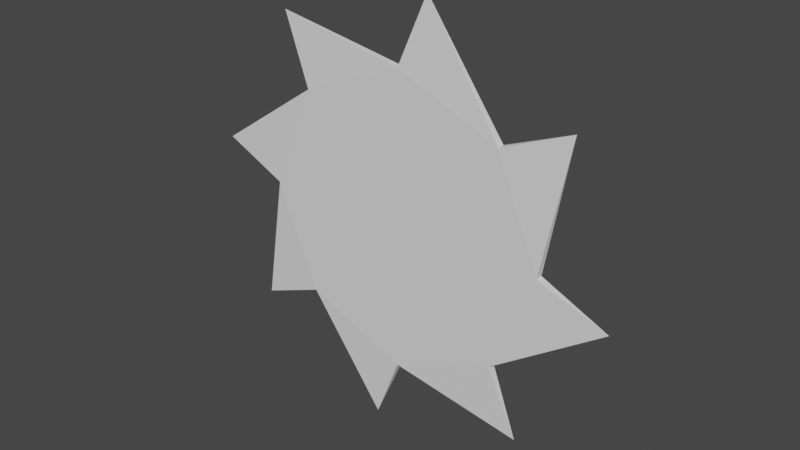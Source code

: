 # Source: sawblade.blend  (saved by Blender 3.6.11; exported with 4.5.12 LTS)
import bpy
from mathutils import Matrix  # noqa: F401  (used for matrix-valued properties, if any)

bpy.ops.wm.read_factory_settings(use_empty=True)
scene = bpy.context.scene
scene.name = 'Scene'

# ---- world
world_world = bpy.data.worlds.new('World'); scene.world = world_world
world_world.use_nodes = True; world_world.node_tree.nodes.clear()
_N = world_world.node_tree.nodes; _L = world_world.node_tree.links
n0 = _N.new('ShaderNodeOutputWorld'); n0.name = 'World Output'; n0.location = (300, 300)
n1 = _N.new('ShaderNodeBackground'); n1.name = 'Background'; n1.location = (10, 300)
n1.inputs[0].default_value = (0.05088, 0.05088, 0.05088, 1.0)
_L.new(n1.outputs[0], n0.inputs[0])
n0.is_active_output = True
world_world.color = (0.05088, 0.05088, 0.05088)
world_world.use_sun_shadow = False
world_world.sun_shadow_jitter_overblur = 0.0

# ---- meshes
me_cylinder = bpy.data.meshes.new('Cylinder')
me_cylinder.from_pydata([(-2.173e-09, -0.00625, -0.25), (-2.173e-09, 0.00625, -0.25), (0.1768, -0.00625, -0.1768), (0.1768, 0.00625, -0.1768), (0.25, -0.00625, -4.657e-10), (0.25, 0.00625, 4.657e-10), (0.1768, -0.00625, 0.1768), (0.1768, 0.00625, 0.1768), (-2.173e-09, -0.00625, 0.25), (-2.173e-09, 0.00625, 0.25), (-0.1768, -0.00625, 0.1768), (-0.1768, 0.00625, 0.1768), (-0.25, -0.00625, -4.657e-10), (-0.25, 0.00625, 4.657e-10), (-0.1768, -0.00625, -0.1768), (-0.1768, 0.00625, -0.1768), (0.2246, 2.98e-08, -0.2923), (0.3655, 7.451e-09, -0.04784), (0.2923, -1.49e-08, 0.2246), (0.04784, -2.98e-08, 0.3655), (-0.2246, -2.98e-08, 0.2923), (-0.3655, 0.0, 0.04784), (-0.2923, 1.49e-08, -0.2246), (-0.04784, 2.98e-08, -0.3655)], [], [(3, 1, 15, 13, 11, 9, 7, 5), (2, 3, 17), (0, 2, 4, 6, 8, 10, 12, 14), (4, 5, 18), (2, 16, 3), (0, 16, 2), (0, 1, 16), (4, 17, 5), (2, 17, 4), (6, 7, 19), (6, 18, 7), (4, 18, 6), (8, 9, 20), (8, 19, 9), (6, 19, 8), (10, 11, 21), (10, 20, 11), (8, 20, 10), (12, 13, 22), (12, 21, 13), (10, 21, 12), (14, 15, 23), (14, 22, 15), (12, 22, 14), (0, 23, 1), (14, 23, 0), (3, 16, 1), (5, 17, 3), (7, 18, 5), (9, 19, 7), (11, 20, 9), (13, 21, 11), (15, 22, 13), (1, 23, 15)])
_uv = me_cylinder.uv_layers.new(name='UVMap')
_uv.uv.foreach_set('vector', [0.409, 0.1584, 0.4272, 0.2976, 0.3416, 0.409, 0.2024, 0.4272, 0.09099, 0.3416, 0.07276, 0.2024, 0.1584, 0.09099, 0.2976, 0.07276, 0.5016, 0.1282, 0.5, 0.1099, 0.6062, 0.1099, 0.07276, 0.7976, 0.09099, 0.6584, 0.2024, 0.5728, 0.3416, 0.591, 0.4272, 0.7024, 0.409, 0.8416, 0.2976, 0.9272, 0.1584, 0.909, 0.5717, 0.03662, 0.5704, 0.01831, 0.701, 0.01831, 0.5913, 0.1833, 0.5, 0.1741, 0.5913, 0.1649, 0.07276, 0.7976, -1.36e-09, 0.6464, 0.09099, 0.6584, 0.6669, 0.09157, 0.6669, 0.1099, 0.5, 0.1007, 0.5717, 0.03662, 0.5, 0.03247, 0.5704, 0.01831, 0.09099, 0.6584, 0.1464, 0.5, 0.2024, 0.5728, 0.501, 0.07325, 0.5, 0.05492, 0.6671, 0.05492, 0.5913, 0.2016, 0.5, 0.1924, 0.5913, 0.1833, 0.2024, 0.5728, 0.3536, 0.5, 0.3416, 0.591, 0.5717, 0.05492, 0.5704, 0.03662, 0.701, 0.03662, 0.5717, 0.05492, 0.5, 0.05078, 0.5704, 0.03662, 0.3416, 0.591, 0.5, 0.6464, 0.4272, 0.7024, 0.501, 0.09157, 0.5, 0.07325, 0.6671, 0.07325, 0.5029, 0.2197, 0.5586, 0.2379, 0.5, 0.2379, 0.4272, 0.7024, 0.5, 0.8536, 0.409, 0.8416, 0.6058, 0.1282, 0.6058, 0.1466, 0.5, 0.1374, 0.5913, 0.1649, 0.5, 0.1557, 0.5913, 0.1466, 0.409, 0.8416, 0.3536, 1.0, 0.2976, 0.9272, 0.5717, 0.01831, 0.5704, -3.519e-09, 0.701, -1.055e-08, 0.5717, 0.01831, 0.5, 0.01416, 0.5704, -3.519e-09, 0.2976, 0.9272, 0.1464, 1.0, 0.1584, 0.909, 0.5029, 0.2016, 0.5586, 0.2197, 0.5, 0.2197, 0.1584, 0.909, 6.333e-09, 0.8536, 0.07276, 0.7976, 0.409, 0.1584, 0.5, 0.1464, 0.4272, 0.2976, 0.2976, 0.07276, 0.3536, -9.475e-10, 0.409, 0.1584, 0.1584, 0.09099, 0.1464, -8.641e-09, 0.2976, 0.07276, 0.07276, 0.2024, 3.129e-09, 0.1464, 0.1584, 0.09099, 0.09099, 0.3416, -4.565e-09, 0.3536, 0.07276, 0.2024, 0.2024, 0.4272, 0.1464, 0.5, 0.09099, 0.3416, 0.3416, 0.409, 0.3536, 0.5, 0.2024, 0.4272, 0.4272, 0.2976, 0.5, 0.3536, 0.3416, 0.409])
me_cylinder.update()

# ---- objects
ob_cylinder = bpy.data.objects.new('Cylinder', me_cylinder)

# ---- transforms, parenting, visibility, modifiers, constraints
ob_cylinder.location = (0.0, 0.0, 0.0)

# ---- collection membership
scene.collection.objects.link(ob_cylinder)

# ---- scene / render settings (as saved in the file)
scene.frame_start = 1; scene.frame_end = 250; scene.frame_set(3)
scene.render.engine = 'BLENDER_EEVEE_NEXT'
scene.cycles.sampling_pattern = 'TABULATED_SOBOL'
scene.view_settings.view_transform = 'Filmic'
bpy.context.view_layer.update()

# ---- added for rendering (the .blend has no active camera and no usable light): camera, sun
cam_auto = bpy.data.cameras.new('AutoCamera')
cam_auto.lens = 50.0
cam_auto.sensor_width = 36.0
cam_auto.clip_end = 1000.0
ob_auto_camera = bpy.data.objects.new('AutoCamera', cam_auto)
scene.collection.objects.link(ob_auto_camera)
ob_auto_camera.location = (0.956519, -1.14782, 0.765215)
ob_auto_camera.rotation_euler = (1.09748, -7.21219e-08, 0.694738)
scene.camera = ob_auto_camera
light_auto_sun = bpy.data.lights.new('AutoSun', 'SUN')
light_auto_sun.energy = 3.0
light_auto_sun.angle = 0.0523599
ob_auto_sun = bpy.data.objects.new('AutoSun', light_auto_sun)
scene.collection.objects.link(ob_auto_sun)
ob_auto_sun.rotation_euler = (0.872665, 0.174533, 0.523599)
bpy.context.view_layer.update()
